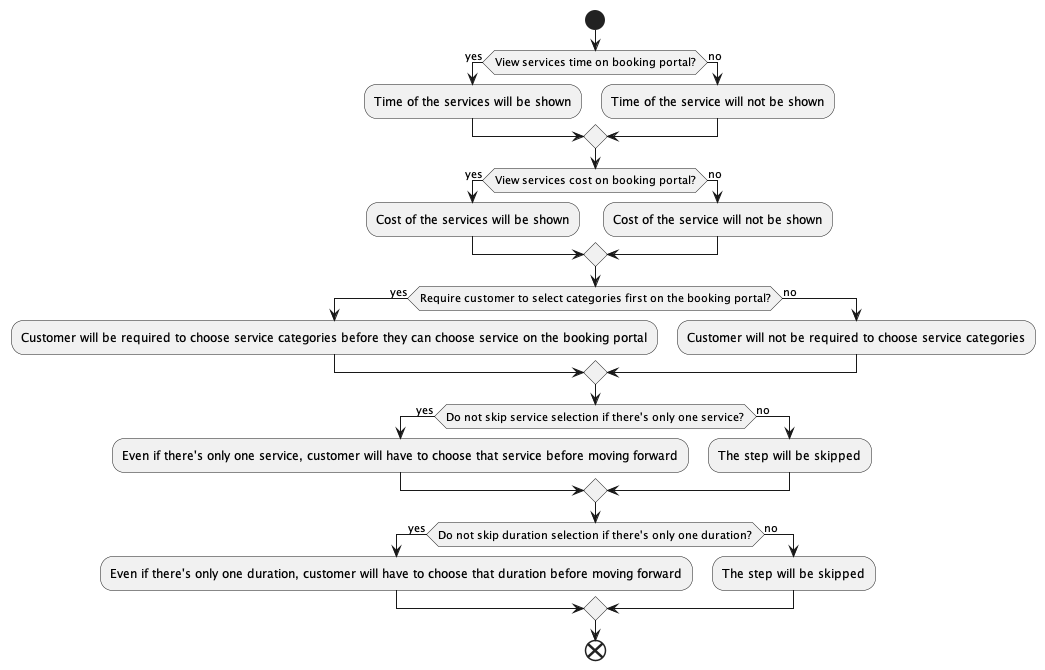

The diagram above was rendered by PlantUML. Its source (embedded in the PNG):
@startuml hello


start

if (View services time on booking portal?) then (yes)
  :Time of the services will be shown;
else (no)
  :Time of the service will not be shown;
endif

if (View services cost on booking portal?) then (yes)
  :Cost of the services will be shown;
else (no)
  :Cost of the service will not be shown;
endif

if (Require customer to select categories first on the booking portal?) then (yes)
  :Customer will be required to choose service categories before they can choose service on the booking portal;
else (no)
  :Customer will not be required to choose service categories;
endif

if (Do not skip service selection if there's only one service?) then (yes)
  :Even if there's only one service, customer will have to choose that service before moving forward;
else (no)
  :The step will be skipped;
endif

if (Do not skip duration selection if there's only one duration?) then (yes)
  :Even if there's only one duration, customer will have to choose that duration before moving forward;
else (no)
  :The step will be skipped;
endif

end

@enduml